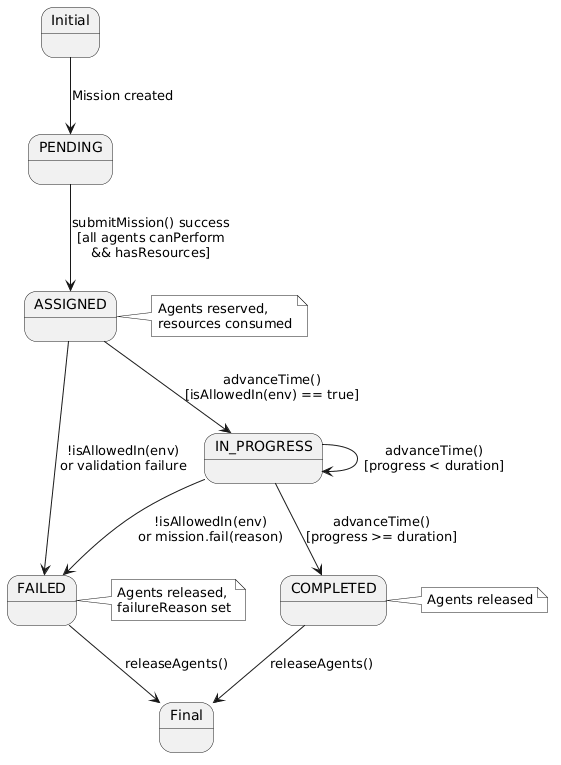

The diagram above was rendered by PlantUML. Its source (embedded in the PNG):
@startuml
skinparam monochrome true
hide circle

state "Initial" as Initial <<initial>>
state "PENDING" as PENDING
state "ASSIGNED" as ASSIGNED
state "IN_PROGRESS" as IN_PROGRESS
state "COMPLETED" as COMPLETED
state "FAILED" as FAILED
state "Final" as Final <<final>>

Initial --> PENDING : Mission created

PENDING --> ASSIGNED : submitMission() success\n[all agents canPerform\n&& hasResources]

ASSIGNED --> IN_PROGRESS : advanceTime()\n[isAllowedIn(env) == true]

IN_PROGRESS --> IN_PROGRESS : advanceTime()\n[progress < duration]

IN_PROGRESS --> COMPLETED : advanceTime()\n[progress >= duration]

ASSIGNED --> FAILED : !isAllowedIn(env)\nor validation failure

IN_PROGRESS --> FAILED : !isAllowedIn(env)\nor mission.fail(reason)

COMPLETED --> Final : releaseAgents()

FAILED --> Final : releaseAgents()

note right of ASSIGNED
  Agents reserved,
  resources consumed
end note

note right of COMPLETED
  Agents released
end note

note right of FAILED
  Agents released,
  failureReason set
end note
@enduml